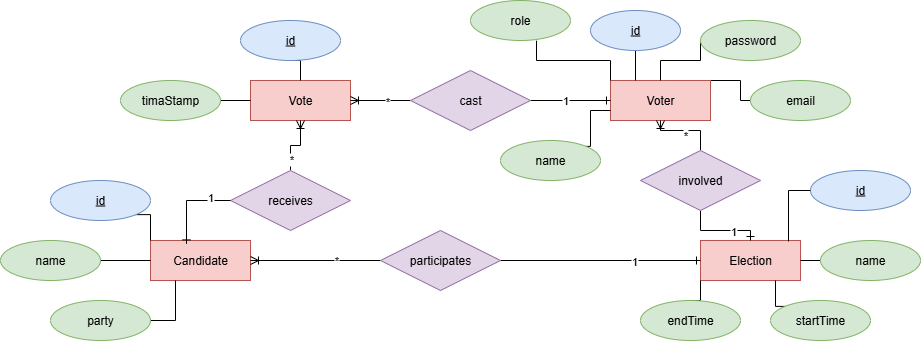

The diagram above was exported from draw.io. Its source (the exported page's mxGraphModel, read from the mxfile embedded in the PNG):
<mxGraphModel dx="1892" dy="562" grid="1" gridSize="10" guides="1" tooltips="1" connect="1" arrows="1" fold="1" page="1" pageScale="1" pageWidth="850" pageHeight="1100" math="0" shadow="0">
  <root>
    <mxCell id="0" />
    <mxCell id="1" parent="0" />
    <mxCell id="1nvbiRI5tU40Xp2S6hwW-1" value="Election" style="whiteSpace=wrap;html=1;align=center;fillColor=#f8cecc;strokeColor=#b85450;" parent="1" vertex="1">
      <mxGeometry x="660" y="340" width="100" height="40" as="geometry" />
    </mxCell>
    <mxCell id="1nvbiRI5tU40Xp2S6hwW-40" style="edgeStyle=orthogonalEdgeStyle;rounded=0;orthogonalLoop=1;jettySize=auto;html=1;exitX=1;exitY=0;exitDx=0;exitDy=0;entryX=0;entryY=0.5;entryDx=0;entryDy=0;endArrow=none;endFill=0;" parent="1" source="1nvbiRI5tU40Xp2S6hwW-2" target="1nvbiRI5tU40Xp2S6hwW-36" edge="1">
      <mxGeometry relative="1" as="geometry">
        <Array as="points">
          <mxPoint x="700" y="180" />
          <mxPoint x="700" y="200" />
        </Array>
      </mxGeometry>
    </mxCell>
    <mxCell id="1nvbiRI5tU40Xp2S6hwW-2" value="Voter" style="whiteSpace=wrap;html=1;align=center;fillColor=#f8cecc;strokeColor=#b85450;" parent="1" vertex="1">
      <mxGeometry x="570" y="180" width="100" height="40" as="geometry" />
    </mxCell>
    <mxCell id="1nvbiRI5tU40Xp2S6hwW-3" value="Vote" style="whiteSpace=wrap;html=1;align=center;fillColor=#f8cecc;strokeColor=#b85450;" parent="1" vertex="1">
      <mxGeometry x="210" y="180" width="100" height="40" as="geometry" />
    </mxCell>
    <mxCell id="1nvbiRI5tU40Xp2S6hwW-4" value="Candidate" style="whiteSpace=wrap;html=1;align=center;fillColor=#f8cecc;strokeColor=#b85450;" parent="1" vertex="1">
      <mxGeometry x="110" y="340" width="100" height="40" as="geometry" />
    </mxCell>
    <mxCell id="1nvbiRI5tU40Xp2S6hwW-10" style="edgeStyle=orthogonalEdgeStyle;rounded=0;orthogonalLoop=1;jettySize=auto;html=1;exitX=1;exitY=1;exitDx=0;exitDy=0;entryX=0;entryY=0;entryDx=0;entryDy=0;endArrow=none;endFill=0;" parent="1" source="1nvbiRI5tU40Xp2S6hwW-5" target="1nvbiRI5tU40Xp2S6hwW-4" edge="1">
      <mxGeometry relative="1" as="geometry" />
    </mxCell>
    <mxCell id="1nvbiRI5tU40Xp2S6hwW-5" value="id" style="ellipse;whiteSpace=wrap;html=1;align=center;fontStyle=4;fillColor=#dae8fc;strokeColor=#6c8ebf;" parent="1" vertex="1">
      <mxGeometry x="10" y="280" width="100" height="40" as="geometry" />
    </mxCell>
    <mxCell id="1nvbiRI5tU40Xp2S6hwW-9" style="edgeStyle=orthogonalEdgeStyle;rounded=0;orthogonalLoop=1;jettySize=auto;html=1;exitX=1;exitY=0.5;exitDx=0;exitDy=0;entryX=0.25;entryY=1;entryDx=0;entryDy=0;endArrow=none;endFill=0;" parent="1" source="1nvbiRI5tU40Xp2S6hwW-6" target="1nvbiRI5tU40Xp2S6hwW-4" edge="1">
      <mxGeometry relative="1" as="geometry" />
    </mxCell>
    <mxCell id="1nvbiRI5tU40Xp2S6hwW-6" value="party" style="ellipse;whiteSpace=wrap;html=1;align=center;fillColor=#d5e8d4;strokeColor=#82b366;" parent="1" vertex="1">
      <mxGeometry x="10" y="400" width="100" height="40" as="geometry" />
    </mxCell>
    <mxCell id="1nvbiRI5tU40Xp2S6hwW-8" style="edgeStyle=orthogonalEdgeStyle;rounded=0;orthogonalLoop=1;jettySize=auto;html=1;exitX=1;exitY=0.5;exitDx=0;exitDy=0;endArrow=none;endFill=0;" parent="1" source="1nvbiRI5tU40Xp2S6hwW-7" target="1nvbiRI5tU40Xp2S6hwW-4" edge="1">
      <mxGeometry relative="1" as="geometry" />
    </mxCell>
    <mxCell id="1nvbiRI5tU40Xp2S6hwW-7" value="name" style="ellipse;whiteSpace=wrap;html=1;align=center;fillColor=#d5e8d4;strokeColor=#82b366;" parent="1" vertex="1">
      <mxGeometry x="-40" y="340" width="100" height="40" as="geometry" />
    </mxCell>
    <mxCell id="1nvbiRI5tU40Xp2S6hwW-14" style="edgeStyle=orthogonalEdgeStyle;rounded=0;orthogonalLoop=1;jettySize=auto;html=1;exitX=0;exitY=0.5;exitDx=0;exitDy=0;entryX=1;entryY=0.5;entryDx=0;entryDy=0;endArrow=ERoneToMany;endFill=0;" parent="1" source="1nvbiRI5tU40Xp2S6hwW-11" target="1nvbiRI5tU40Xp2S6hwW-4" edge="1">
      <mxGeometry relative="1" as="geometry" />
    </mxCell>
    <mxCell id="1nvbiRI5tU40Xp2S6hwW-17" value="*" style="edgeLabel;html=1;align=center;verticalAlign=middle;resizable=0;points=[];" parent="1nvbiRI5tU40Xp2S6hwW-14" vertex="1" connectable="0">
      <mxGeometry x="-0.3114" y="-1" relative="1" as="geometry">
        <mxPoint as="offset" />
      </mxGeometry>
    </mxCell>
    <mxCell id="1nvbiRI5tU40Xp2S6hwW-15" style="edgeStyle=orthogonalEdgeStyle;rounded=0;orthogonalLoop=1;jettySize=auto;html=1;exitX=1;exitY=0.5;exitDx=0;exitDy=0;entryX=0;entryY=0.5;entryDx=0;entryDy=0;endArrow=ERone;endFill=0;" parent="1" source="1nvbiRI5tU40Xp2S6hwW-11" target="1nvbiRI5tU40Xp2S6hwW-1" edge="1">
      <mxGeometry relative="1" as="geometry" />
    </mxCell>
    <mxCell id="1nvbiRI5tU40Xp2S6hwW-16" value="1" style="edgeLabel;html=1;align=center;verticalAlign=middle;resizable=0;points=[];" parent="1nvbiRI5tU40Xp2S6hwW-15" vertex="1" connectable="0">
      <mxGeometry x="0.328" relative="1" as="geometry">
        <mxPoint as="offset" />
      </mxGeometry>
    </mxCell>
    <mxCell id="1nvbiRI5tU40Xp2S6hwW-11" value="participates" style="shape=rhombus;perimeter=rhombusPerimeter;whiteSpace=wrap;html=1;align=center;fillColor=#e1d5e7;strokeColor=#9673a6;" parent="1" vertex="1">
      <mxGeometry x="340" y="330" width="120" height="60" as="geometry" />
    </mxCell>
    <mxCell id="1nvbiRI5tU40Xp2S6hwW-19" style="edgeStyle=orthogonalEdgeStyle;rounded=0;orthogonalLoop=1;jettySize=auto;html=1;exitX=0.5;exitY=0;exitDx=0;exitDy=0;endArrow=ERoneToMany;endFill=0;" parent="1" source="1nvbiRI5tU40Xp2S6hwW-12" target="1nvbiRI5tU40Xp2S6hwW-3" edge="1">
      <mxGeometry relative="1" as="geometry" />
    </mxCell>
    <mxCell id="1nvbiRI5tU40Xp2S6hwW-21" value="*" style="edgeLabel;html=1;align=center;verticalAlign=middle;resizable=0;points=[];" parent="1nvbiRI5tU40Xp2S6hwW-19" vertex="1" connectable="0">
      <mxGeometry x="-0.616" relative="1" as="geometry">
        <mxPoint as="offset" />
      </mxGeometry>
    </mxCell>
    <mxCell id="1nvbiRI5tU40Xp2S6hwW-12" value="receives" style="shape=rhombus;perimeter=rhombusPerimeter;whiteSpace=wrap;html=1;align=center;fillColor=#e1d5e7;strokeColor=#9673a6;" parent="1" vertex="1">
      <mxGeometry x="190" y="270" width="120" height="60" as="geometry" />
    </mxCell>
    <mxCell id="1nvbiRI5tU40Xp2S6hwW-18" style="edgeStyle=orthogonalEdgeStyle;rounded=0;orthogonalLoop=1;jettySize=auto;html=1;exitX=0;exitY=0.5;exitDx=0;exitDy=0;entryX=0.36;entryY=0.085;entryDx=0;entryDy=0;entryPerimeter=0;endArrow=ERone;endFill=0;" parent="1" source="1nvbiRI5tU40Xp2S6hwW-12" target="1nvbiRI5tU40Xp2S6hwW-4" edge="1">
      <mxGeometry relative="1" as="geometry" />
    </mxCell>
    <mxCell id="1nvbiRI5tU40Xp2S6hwW-20" value="1" style="edgeLabel;html=1;align=center;verticalAlign=middle;resizable=0;points=[];" parent="1nvbiRI5tU40Xp2S6hwW-18" vertex="1" connectable="0">
      <mxGeometry x="-0.5196" y="-4" relative="1" as="geometry">
        <mxPoint as="offset" />
      </mxGeometry>
    </mxCell>
    <mxCell id="1nvbiRI5tU40Xp2S6hwW-27" style="edgeStyle=orthogonalEdgeStyle;rounded=0;orthogonalLoop=1;jettySize=auto;html=1;exitX=0.5;exitY=1;exitDx=0;exitDy=0;entryX=0.5;entryY=0;entryDx=0;entryDy=0;endArrow=none;endFill=0;" parent="1" source="1nvbiRI5tU40Xp2S6hwW-22" target="1nvbiRI5tU40Xp2S6hwW-3" edge="1">
      <mxGeometry relative="1" as="geometry" />
    </mxCell>
    <mxCell id="1nvbiRI5tU40Xp2S6hwW-22" value="id" style="ellipse;whiteSpace=wrap;html=1;align=center;fontStyle=4;fillColor=#dae8fc;strokeColor=#6c8ebf;" parent="1" vertex="1">
      <mxGeometry x="200" y="120" width="100" height="40" as="geometry" />
    </mxCell>
    <mxCell id="1nvbiRI5tU40Xp2S6hwW-26" style="edgeStyle=orthogonalEdgeStyle;rounded=0;orthogonalLoop=1;jettySize=auto;html=1;exitX=0.5;exitY=1;exitDx=0;exitDy=0;entryX=0.25;entryY=0;entryDx=0;entryDy=0;endArrow=none;endFill=0;" parent="1" source="1nvbiRI5tU40Xp2S6hwW-23" target="1nvbiRI5tU40Xp2S6hwW-2" edge="1">
      <mxGeometry relative="1" as="geometry" />
    </mxCell>
    <mxCell id="1nvbiRI5tU40Xp2S6hwW-23" value="id" style="ellipse;whiteSpace=wrap;html=1;align=center;fontStyle=4;fillColor=#dae8fc;strokeColor=#6c8ebf;" parent="1" vertex="1">
      <mxGeometry x="550" y="110" width="90" height="40" as="geometry" />
    </mxCell>
    <mxCell id="1nvbiRI5tU40Xp2S6hwW-24" value="id" style="ellipse;whiteSpace=wrap;html=1;align=center;fontStyle=4;fillColor=#dae8fc;strokeColor=#6c8ebf;" parent="1" vertex="1">
      <mxGeometry x="770" y="270" width="100" height="40" as="geometry" />
    </mxCell>
    <mxCell id="1nvbiRI5tU40Xp2S6hwW-25" style="edgeStyle=orthogonalEdgeStyle;rounded=0;orthogonalLoop=1;jettySize=auto;html=1;exitX=0;exitY=0.5;exitDx=0;exitDy=0;entryX=0.88;entryY=0.025;entryDx=0;entryDy=0;entryPerimeter=0;endArrow=none;endFill=0;" parent="1" source="1nvbiRI5tU40Xp2S6hwW-24" target="1nvbiRI5tU40Xp2S6hwW-1" edge="1">
      <mxGeometry relative="1" as="geometry" />
    </mxCell>
    <mxCell id="1nvbiRI5tU40Xp2S6hwW-29" style="edgeStyle=orthogonalEdgeStyle;rounded=0;orthogonalLoop=1;jettySize=auto;html=1;exitX=1;exitY=0.5;exitDx=0;exitDy=0;endArrow=none;endFill=0;" parent="1" source="1nvbiRI5tU40Xp2S6hwW-28" target="1nvbiRI5tU40Xp2S6hwW-3" edge="1">
      <mxGeometry relative="1" as="geometry" />
    </mxCell>
    <mxCell id="1nvbiRI5tU40Xp2S6hwW-28" value="timaStamp" style="ellipse;whiteSpace=wrap;html=1;align=center;fillColor=#d5e8d4;strokeColor=#82b366;" parent="1" vertex="1">
      <mxGeometry x="80" y="180" width="100" height="40" as="geometry" />
    </mxCell>
    <mxCell id="1nvbiRI5tU40Xp2S6hwW-31" style="edgeStyle=orthogonalEdgeStyle;rounded=0;orthogonalLoop=1;jettySize=auto;html=1;exitX=0;exitY=0.5;exitDx=0;exitDy=0;entryX=1;entryY=0.5;entryDx=0;entryDy=0;endArrow=ERoneToMany;endFill=0;" parent="1" source="1nvbiRI5tU40Xp2S6hwW-30" target="1nvbiRI5tU40Xp2S6hwW-3" edge="1">
      <mxGeometry relative="1" as="geometry" />
    </mxCell>
    <mxCell id="1nvbiRI5tU40Xp2S6hwW-33" value="*" style="edgeLabel;html=1;align=center;verticalAlign=middle;resizable=0;points=[];" parent="1nvbiRI5tU40Xp2S6hwW-31" vertex="1" connectable="0">
      <mxGeometry x="-0.1933" relative="1" as="geometry">
        <mxPoint as="offset" />
      </mxGeometry>
    </mxCell>
    <mxCell id="1nvbiRI5tU40Xp2S6hwW-32" style="edgeStyle=orthogonalEdgeStyle;rounded=0;orthogonalLoop=1;jettySize=auto;html=1;exitX=1;exitY=0.5;exitDx=0;exitDy=0;entryX=0;entryY=0.5;entryDx=0;entryDy=0;endArrow=ERone;endFill=0;" parent="1" source="1nvbiRI5tU40Xp2S6hwW-30" target="1nvbiRI5tU40Xp2S6hwW-2" edge="1">
      <mxGeometry relative="1" as="geometry" />
    </mxCell>
    <mxCell id="1nvbiRI5tU40Xp2S6hwW-34" value="1" style="edgeLabel;html=1;align=center;verticalAlign=middle;resizable=0;points=[];" parent="1nvbiRI5tU40Xp2S6hwW-32" vertex="1" connectable="0">
      <mxGeometry x="-0.155" y="1" relative="1" as="geometry">
        <mxPoint as="offset" />
      </mxGeometry>
    </mxCell>
    <mxCell id="1nvbiRI5tU40Xp2S6hwW-30" value="cast" style="shape=rhombus;perimeter=rhombusPerimeter;whiteSpace=wrap;html=1;align=center;fillColor=#e1d5e7;strokeColor=#9673a6;" parent="1" vertex="1">
      <mxGeometry x="370" y="170" width="120" height="60" as="geometry" />
    </mxCell>
    <mxCell id="1nvbiRI5tU40Xp2S6hwW-35" value="role" style="ellipse;whiteSpace=wrap;html=1;align=center;fillColor=#d5e8d4;strokeColor=#82b366;" parent="1" vertex="1">
      <mxGeometry x="430" y="100" width="100" height="40" as="geometry" />
    </mxCell>
    <mxCell id="1nvbiRI5tU40Xp2S6hwW-36" value="email" style="ellipse;whiteSpace=wrap;html=1;align=center;fillColor=#d5e8d4;strokeColor=#82b366;" parent="1" vertex="1">
      <mxGeometry x="710" y="180" width="100" height="40" as="geometry" />
    </mxCell>
    <mxCell id="1nvbiRI5tU40Xp2S6hwW-41" style="edgeStyle=orthogonalEdgeStyle;rounded=0;orthogonalLoop=1;jettySize=auto;html=1;exitX=1;exitY=0;exitDx=0;exitDy=0;entryX=0;entryY=0.75;entryDx=0;entryDy=0;endArrow=none;endFill=0;" parent="1" source="1nvbiRI5tU40Xp2S6hwW-37" target="1nvbiRI5tU40Xp2S6hwW-2" edge="1">
      <mxGeometry relative="1" as="geometry">
        <Array as="points">
          <mxPoint x="550" y="246" />
          <mxPoint x="550" y="210" />
        </Array>
      </mxGeometry>
    </mxCell>
    <mxCell id="1nvbiRI5tU40Xp2S6hwW-37" value="name" style="ellipse;whiteSpace=wrap;html=1;align=center;fillColor=#d5e8d4;strokeColor=#82b366;" parent="1" vertex="1">
      <mxGeometry x="460" y="240" width="100" height="40" as="geometry" />
    </mxCell>
    <mxCell id="1nvbiRI5tU40Xp2S6hwW-39" style="edgeStyle=orthogonalEdgeStyle;rounded=0;orthogonalLoop=1;jettySize=auto;html=1;exitX=0;exitY=0.5;exitDx=0;exitDy=0;entryX=0.5;entryY=0;entryDx=0;entryDy=0;endArrow=none;endFill=0;" parent="1" source="1nvbiRI5tU40Xp2S6hwW-38" target="1nvbiRI5tU40Xp2S6hwW-2" edge="1">
      <mxGeometry relative="1" as="geometry">
        <Array as="points">
          <mxPoint x="660" y="160" />
          <mxPoint x="620" y="160" />
        </Array>
      </mxGeometry>
    </mxCell>
    <mxCell id="1nvbiRI5tU40Xp2S6hwW-38" value="password" style="ellipse;whiteSpace=wrap;html=1;align=center;fillColor=#d5e8d4;strokeColor=#82b366;" parent="1" vertex="1">
      <mxGeometry x="660" y="120" width="100" height="40" as="geometry" />
    </mxCell>
    <mxCell id="1nvbiRI5tU40Xp2S6hwW-42" style="edgeStyle=orthogonalEdgeStyle;rounded=0;orthogonalLoop=1;jettySize=auto;html=1;exitX=0;exitY=0;exitDx=0;exitDy=0;entryX=0.66;entryY=1.005;entryDx=0;entryDy=0;entryPerimeter=0;endArrow=none;endFill=0;" parent="1" source="1nvbiRI5tU40Xp2S6hwW-2" target="1nvbiRI5tU40Xp2S6hwW-35" edge="1">
      <mxGeometry relative="1" as="geometry" />
    </mxCell>
    <mxCell id="1nvbiRI5tU40Xp2S6hwW-44" style="edgeStyle=orthogonalEdgeStyle;rounded=0;orthogonalLoop=1;jettySize=auto;html=1;exitX=0.5;exitY=1;exitDx=0;exitDy=0;entryX=0.5;entryY=0;entryDx=0;entryDy=0;endArrow=ERone;endFill=0;" parent="1" source="1nvbiRI5tU40Xp2S6hwW-43" target="1nvbiRI5tU40Xp2S6hwW-1" edge="1">
      <mxGeometry relative="1" as="geometry" />
    </mxCell>
    <mxCell id="1nvbiRI5tU40Xp2S6hwW-46" value="1" style="edgeLabel;html=1;align=center;verticalAlign=middle;resizable=0;points=[];" parent="1nvbiRI5tU40Xp2S6hwW-44" vertex="1" connectable="0">
      <mxGeometry x="0.295" relative="1" as="geometry">
        <mxPoint as="offset" />
      </mxGeometry>
    </mxCell>
    <mxCell id="1nvbiRI5tU40Xp2S6hwW-45" style="edgeStyle=orthogonalEdgeStyle;rounded=0;orthogonalLoop=1;jettySize=auto;html=1;exitX=0.5;exitY=0;exitDx=0;exitDy=0;entryX=0.5;entryY=1;entryDx=0;entryDy=0;endArrow=ERoneToMany;endFill=0;" parent="1" source="1nvbiRI5tU40Xp2S6hwW-43" target="1nvbiRI5tU40Xp2S6hwW-2" edge="1">
      <mxGeometry relative="1" as="geometry" />
    </mxCell>
    <mxCell id="1nvbiRI5tU40Xp2S6hwW-47" value="*" style="edgeLabel;html=1;align=center;verticalAlign=middle;resizable=0;points=[];" parent="1nvbiRI5tU40Xp2S6hwW-45" vertex="1" connectable="0">
      <mxGeometry x="0.0343" y="4" relative="1" as="geometry">
        <mxPoint as="offset" />
      </mxGeometry>
    </mxCell>
    <mxCell id="1nvbiRI5tU40Xp2S6hwW-43" value="involved" style="shape=rhombus;perimeter=rhombusPerimeter;whiteSpace=wrap;html=1;align=center;fillColor=#e1d5e7;strokeColor=#9673a6;" parent="1" vertex="1">
      <mxGeometry x="600" y="250" width="120" height="60" as="geometry" />
    </mxCell>
    <mxCell id="1nvbiRI5tU40Xp2S6hwW-51" style="edgeStyle=orthogonalEdgeStyle;rounded=0;orthogonalLoop=1;jettySize=auto;html=1;exitX=0.5;exitY=0;exitDx=0;exitDy=0;entryX=0;entryY=1;entryDx=0;entryDy=0;endArrow=none;endFill=0;" parent="1" source="1nvbiRI5tU40Xp2S6hwW-48" target="1nvbiRI5tU40Xp2S6hwW-1" edge="1">
      <mxGeometry relative="1" as="geometry" />
    </mxCell>
    <mxCell id="1nvbiRI5tU40Xp2S6hwW-48" value="endTime" style="ellipse;whiteSpace=wrap;html=1;align=center;fillColor=#d5e8d4;strokeColor=#82b366;" parent="1" vertex="1">
      <mxGeometry x="600" y="400" width="100" height="40" as="geometry" />
    </mxCell>
    <mxCell id="1nvbiRI5tU40Xp2S6hwW-52" style="edgeStyle=orthogonalEdgeStyle;rounded=0;orthogonalLoop=1;jettySize=auto;html=1;exitX=0;exitY=0;exitDx=0;exitDy=0;entryX=0.75;entryY=1;entryDx=0;entryDy=0;endArrow=none;endFill=0;" parent="1" source="1nvbiRI5tU40Xp2S6hwW-49" target="1nvbiRI5tU40Xp2S6hwW-1" edge="1">
      <mxGeometry relative="1" as="geometry" />
    </mxCell>
    <mxCell id="1nvbiRI5tU40Xp2S6hwW-49" value="startTime" style="ellipse;whiteSpace=wrap;html=1;align=center;fillColor=#d5e8d4;strokeColor=#82b366;" parent="1" vertex="1">
      <mxGeometry x="730" y="400" width="100" height="40" as="geometry" />
    </mxCell>
    <mxCell id="1nvbiRI5tU40Xp2S6hwW-53" style="edgeStyle=orthogonalEdgeStyle;rounded=0;orthogonalLoop=1;jettySize=auto;html=1;exitX=0;exitY=0.5;exitDx=0;exitDy=0;entryX=1;entryY=0.5;entryDx=0;entryDy=0;endArrow=none;endFill=0;" parent="1" source="1nvbiRI5tU40Xp2S6hwW-50" target="1nvbiRI5tU40Xp2S6hwW-1" edge="1">
      <mxGeometry relative="1" as="geometry" />
    </mxCell>
    <mxCell id="1nvbiRI5tU40Xp2S6hwW-50" value="name" style="ellipse;whiteSpace=wrap;html=1;align=center;fillColor=#d5e8d4;strokeColor=#82b366;" parent="1" vertex="1">
      <mxGeometry x="780" y="340" width="100" height="40" as="geometry" />
    </mxCell>
  </root>
</mxGraphModel>